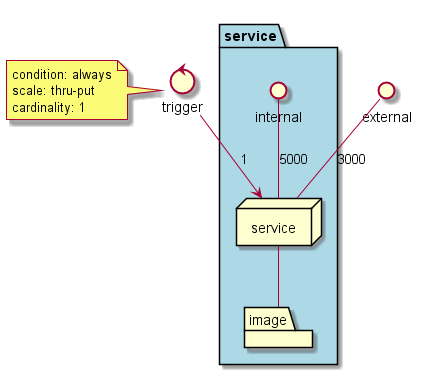

The diagram above was rendered by PlantUML. Its source (embedded in the PNG):
@startuml

interface external
control trigger

package  "service" #lightblue {
  interface internal
  node service as uS
  folder image
}
uS -- image
external -- uS : 3000
internal -- uS : 5000

trigger --> uS : 1
note left of trigger
condition: always
scale: thru-put
cardinality: 1
end note
@enduml